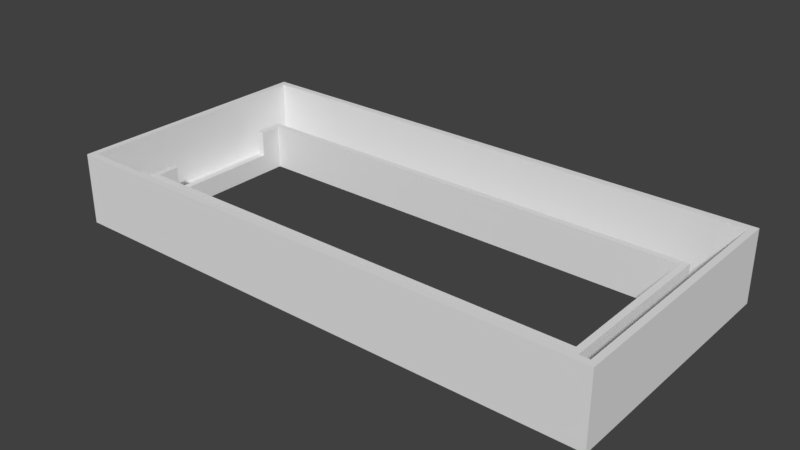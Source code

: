 # Source: display-v2.blend  (saved by Blender 2.79.0; exported with 4.5.12 LTS)
import bpy
from mathutils import Matrix  # noqa: F401  (used for matrix-valued properties, if any)

bpy.ops.wm.read_factory_settings(use_empty=True)
scene = bpy.context.scene
scene.name = 'Scene'

# ---- collections
col_collection_1 = bpy.data.collections.new('Collection 1'); scene.collection.children.link(col_collection_1)

# ---- world
world_world = bpy.data.worlds.new('World'); scene.world = world_world
world_world.color = (0.05088, 0.05088, 0.05088)
world_world.use_sun_shadow = False
world_world.sun_shadow_jitter_overblur = 0.0
world_world.cycles.sampling_method = 'MANUAL'

# ---- meshes
me_cube_001 = bpy.data.meshes.new('Cube.001')
me_cube_001.from_pydata([(1.166, 1.082, -4.74), (-0.8676, -1.017, -4.74), (1.166, -1.1, -4.74), (-0.8676, 0.9995, -4.74), (-0.8957, 1.082, -4.74), (1.138, -1.017, -4.74), (-0.8957, -1.1, -4.74), (1.138, 0.9995, -4.74), (-0.8957, -1.1, -4.74), (-0.8957, 1.082, -4.74), (1.166, -1.1, -4.74), (1.166, 1.082, -4.74), (1.29, -1.091, -4.74), (1.29, 1.074, -4.74), (-1.019, -1.091, -4.74), (-1.019, 1.074, -4.74), (-1.047, -1.091, -4.74), (-1.047, 1.074, -4.74), (1.318, -1.091, -4.74), (1.318, 1.074, -4.74), (-0.8929, -1.552, -4.74), (1.163, -1.552, -4.74), (1.29, -1.552, -4.74), (-1.019, -1.552, -4.74), (-1.019, 1.579, -4.74), (1.163, 1.579, -4.74), (-0.8929, -1.635, -4.74), (1.163, -1.635, -4.74), (-0.8929, 1.579, -4.74), (1.29, 1.579, -4.74), (-1.047, -1.635, -4.74), (1.318, -1.635, -4.74), (1.138, 0.9995, -4.74), (1.138, -1.017, -4.74), (-0.8676, 0.9995, -4.74), (1.163, 1.662, -4.74), (-0.8929, 1.662, -4.74), (-0.8676, -1.017, -4.74), (-1.047, 1.662, -4.74), (1.318, 1.662, -4.74), (1.166, 1.082, 7.26), (1.166, -1.1, 7.26), (-0.8957, 1.082, 7.26), (-0.8957, -1.1, 7.26), (1.138, 0.9995, 7.26), (1.138, -1.017, 7.26), (-0.8676, 0.9995, 7.26), (-0.8676, -1.017, 7.26), (1.29, -1.091, 15.26), (1.29, 1.074, 15.26), (-1.019, -1.091, 15.26), (-1.019, 1.074, 15.26), (-1.047, -1.091, 15.26), (-1.047, 1.074, 15.26), (1.318, -1.091, 15.26), (1.318, 1.074, 15.26), (-0.8929, -1.552, 15.26), (1.163, -1.552, 15.26), (1.29, -1.552, 15.26), (-1.019, -1.552, 15.26), (-1.019, 1.579, 15.26), (1.163, 1.579, 15.26), (-0.8929, -1.635, 15.26), (1.163, -1.635, 15.26), (-0.8929, 1.579, 15.26), (1.29, 1.579, 15.26), (-1.047, -1.635, 15.26), (1.318, -1.635, 15.26), (1.163, 1.662, 15.26), (-0.8929, 1.662, 15.26), (-1.047, 1.662, 15.26), (1.318, 1.662, 15.26), (-0.8676, 0.7203, 7.26), (-0.8676, -0.7382, 7.26), (-0.8957, 0.7203, 7.26), (-0.8957, -0.7382, 7.26), (-0.8676, 0.7203, -0.54), (-0.8676, 0.7203, -4.74), (-0.8676, -0.7382, -4.74), (-0.8676, -0.7382, -0.54), (-0.8957, 0.7203, -0.54), (-0.8957, 0.7203, -4.74), (-0.8957, -0.7382, -4.74), (-0.8957, -0.7382, -0.54), (-0.8957, -1.1, -6.74), (-0.8957, 1.082, -6.74), (1.166, -1.1, -6.74), (1.166, 1.082, -6.74), (1.29, -1.091, -6.74), (1.29, 1.074, -6.74), (-1.019, -1.091, -6.74), (-1.019, 1.074, -6.74), (-1.047, -1.091, -6.74), (-1.047, 1.074, -6.74), (1.318, -1.091, -6.74), (1.318, 1.074, -6.74), (-0.8929, -1.552, -6.74), (1.163, -1.552, -6.74), (1.29, -1.552, -6.74), (-1.019, -1.552, -6.74), (-1.019, 1.579, -6.74), (1.163, 1.579, -6.74), (-0.8929, -1.635, -6.74), (1.163, -1.635, -6.74), (-0.8929, 1.579, -6.74), (1.29, 1.579, -6.74), (-1.047, -1.635, -6.74), (1.318, -1.635, -6.74), (1.138, 0.9995, -6.74), (1.138, -1.017, -6.74), (-0.8676, 0.9995, -6.74), (1.163, 1.662, -6.74), (-0.8929, 1.662, -6.74), (-0.8676, -1.017, -6.74), (-1.047, 1.662, -6.74), (1.318, 1.662, -6.74), (-0.8676, 0.7203, -6.74), (-0.8676, -0.7382, -6.74), (-0.8957, 0.7203, -6.74), (-0.8957, -0.7382, -6.74)], [(1, 3), (84, 8), (119, 82), (81, 4), (118, 81), (9, 85), (6, 82), (84, 119), (85, 118), (118, 119), (11, 87), (0, 87), (2, 86), (10, 6), (6, 84), (86, 10), (4, 85)], [(32, 33, 45, 44), (0, 4, 42, 40), (10, 2, 0, 11), (5, 33, 37, 1), (34, 32, 44, 46), (7, 32, 33, 5), (8, 6, 2, 10), (3, 34, 32, 7), (20, 56, 57, 21), (30, 66, 52, 16), (10, 12, 13, 11), (34, 77, 116, 110), (15, 51, 50, 14), (35, 39, 115, 111), (16, 17, 93, 92), (36, 69, 68, 35), (26, 62, 66, 30), (14, 50, 59, 23), (39, 19, 95, 115), (38, 70, 69, 36), (18, 54, 67, 31), (31, 27, 103, 107), (19, 55, 54, 18), (27, 63, 62, 26), (17, 53, 70, 38), (33, 37, 47, 45), (28, 64, 60, 24), (11, 0, 4, 9), (42, 46, 44, 40), (41, 45, 47, 43), (44, 45, 41, 40), (6, 2, 41, 43), (2, 0, 40, 41), (77, 76, 79, 78), (37, 33, 109, 113), (22, 12, 10, 21), (30, 16, 92, 106), (50, 51, 53, 52), (49, 48, 54, 55), (52, 66, 59, 50), (59, 66, 62, 56), (54, 48, 58, 67), (57, 56, 62, 63), (58, 57, 63, 67), (68, 61, 65, 71), (49, 55, 71, 65), (64, 61, 68, 69), (64, 69, 70, 60), (70, 53, 51, 60), (31, 67, 63, 27), (39, 71, 55, 19), (22, 58, 48, 12), (21, 57, 58, 22), (35, 68, 71, 39), (16, 52, 53, 17), (25, 61, 64, 28), (13, 49, 65, 29), (23, 59, 56, 20), (29, 65, 61, 25), (12, 48, 49, 13), (24, 60, 51, 15), (36, 35, 111, 112), (26, 30, 106, 102), (78, 37, 113, 117), (38, 36, 112, 114), (14, 8, 82, 81, 9, 15), (18, 31, 107, 94), (77, 78, 117, 116), (19, 18, 94, 95), (33, 32, 108, 109), (32, 34, 110, 108), (27, 26, 102, 103), (17, 38, 114, 93), (46, 72, 77, 34), (37, 78, 79, 73, 47), (43, 75, 83, 82, 8), (74, 42, 9, 81, 80), (81, 82, 83, 80), (42, 74, 72, 46), (76, 80, 74, 72), (79, 76, 80, 83), (79, 83, 75, 73), (43, 47, 73, 75), (113, 84, 85, 110, 116, 117), (87, 89, 88, 86), (84, 90, 91, 85), (84, 96, 99, 90), (88, 98, 97, 86), (86, 97, 96, 84), (91, 100, 104, 85), (87, 101, 105, 89), (85, 104, 101, 87), (84, 113, 109, 86), (87, 86, 109, 108), (110, 85, 87, 108), (100, 114, 112, 104), (91, 93, 114, 100), (90, 92, 93, 91), (92, 90, 99, 106), (106, 99, 96, 102), (102, 96, 97, 103), (103, 97, 98, 107), (107, 98, 88, 94), (89, 95, 94, 88), (95, 89, 105, 115), (115, 105, 101, 111), (104, 112, 111, 101), (20, 8, 14, 23), (11, 25, 28, 9), (25, 11, 13, 29), (10, 8, 20, 21), (24, 15, 9, 28)])
me_cube_001.use_remesh_preserve_volume = False
me_cube_001.use_remesh_preserve_attributes = False
me_cube_001.use_mirror_vertex_groups = False
me_cube_001.update()

# ---- objects
ob_cube = bpy.data.objects.new('Cube', me_cube_001)

# ---- transforms, parenting, visibility, modifiers, constraints
ob_cube.location = (0.5, 0.5, 0.5)
ob_cube.scale = (35.6, 12.09, 0.5)
ob_cube.lineart.crease_threshold = 0.0

# ---- collection membership
col_collection_1.objects.link(ob_cube)

# ---- scene / render settings (as saved in the file)
scene.frame_start = 1; scene.frame_end = 250; scene.frame_set(1)
scene.render.engine = 'BLENDER_EEVEE_NEXT'
scene.render.resolution_percentage = 50
scene.render.dither_intensity = 0.0
scene.cycles.use_denoising = False
scene.cycles.samples = 128
scene.cycles.sampling_pattern = 'TABULATED_SOBOL'
scene.cycles.use_adaptive_sampling = False
scene.cycles.use_light_tree = False
scene.cycles.blur_glossy = 0.0
scene.cycles.sample_clamp_indirect = 0.0
scene.view_settings.view_transform = 'Standard'
bpy.context.view_layer.update()

# ---- added for rendering (the .blend has no active camera and no usable light): camera, sun
cam_auto = bpy.data.cameras.new('AutoCamera')
cam_auto.lens = 50.0
cam_auto.sensor_width = 36.0
cam_auto.clip_end = 1522.89
ob_auto_camera = bpy.data.objects.new('AutoCamera', cam_auto)
scene.collection.objects.link(ob_auto_camera)
ob_auto_camera.location = (92.0876, -103.471, 72.0499)
ob_auto_camera.rotation_euler = (1.09748, -7.21219e-08, 0.694738)
scene.camera = ob_auto_camera
light_auto_sun = bpy.data.lights.new('AutoSun', 'SUN')
light_auto_sun.energy = 3.0
light_auto_sun.angle = 0.0523599
ob_auto_sun = bpy.data.objects.new('AutoSun', light_auto_sun)
scene.collection.objects.link(ob_auto_sun)
ob_auto_sun.rotation_euler = (0.872665, 0.174533, 0.523599)
bpy.context.view_layer.update()

